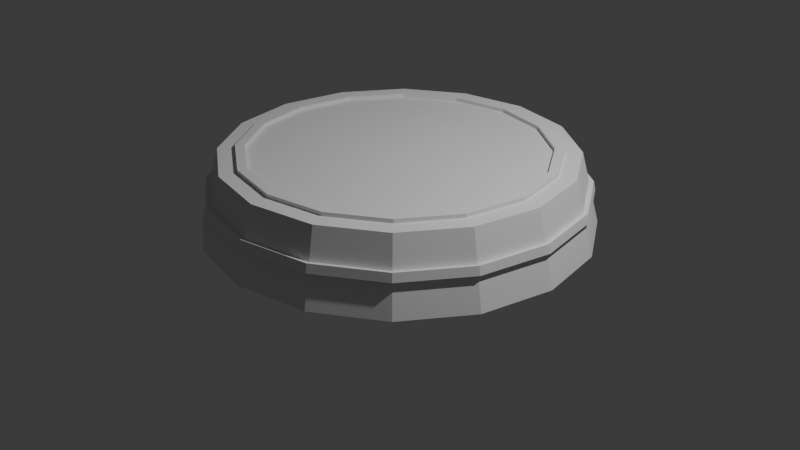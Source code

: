 # Source: platform.blend  (saved by Blender 4.3.34; exported with 4.5.12 LTS)
import bpy
from mathutils import Matrix  # noqa: F401  (used for matrix-valued properties, if any)

bpy.ops.wm.read_factory_settings(use_empty=True)
scene = bpy.context.scene
scene.name = 'Scene'

# ---- collections
col_collection = bpy.data.collections.new('Collection'); scene.collection.children.link(col_collection)

# ---- world
world_world = bpy.data.worlds.new('World'); scene.world = world_world
world_world.use_nodes = True; world_world.node_tree.nodes.clear()
_N = world_world.node_tree.nodes; _L = world_world.node_tree.links
n0 = _N.new('ShaderNodeOutputWorld'); n0.name = 'World Output'; n0.location = (300, 300)
n1 = _N.new('ShaderNodeBackground'); n1.name = 'Background'; n1.location = (10, 300)
n1.inputs[0].default_value = (0.05088, 0.05088, 0.05088, 1.0)
_L.new(n1.outputs[0], n0.inputs[0])
n0.is_active_output = True
world_world.color = (0.05088, 0.05088, 0.05088)
world_world.sun_shadow_jitter_overblur = 0.0

# ---- cameras
cam_camera = bpy.data.cameras.new('Camera')
cam_camera.clip_end = 100.0
cam_camera.ortho_scale = 7.314

# ---- lights
light_light = bpy.data.lights.new('Light', 'POINT')
light_light.energy = 1000.0
light_light.shadow_soft_size = 0.1

# ---- meshes
me_circle = bpy.data.meshes.new('Circle')
me_circle.from_pydata([(0.0, 2.0, 0.0), (-0.7654, 1.848, 0.0), (-1.414, 1.414, 0.0), (-1.848, 0.7654, 0.0), (-2.0, 0.0, 0.0), (-1.848, -0.7654, 0.0), (-1.414, -1.414, 0.0), (-0.7654, -1.848, 0.0), (0.0, -2.0, 0.0), (0.7654, -1.848, 0.0), (1.414, -1.414, 0.0), (1.848, -0.7654, 0.0), (2.0, 0.0, 0.0), (1.848, 0.7654, 0.0), (1.414, 1.414, 0.0), (0.7654, 1.848, 0.0), (0.0, 2.222, -0.75), (-0.8504, 2.053, -0.75), (-1.571, 1.571, -0.75), (-2.053, 0.8504, -0.75), (-2.222, 0.0, -0.75), (-2.053, -0.8504, -0.75), (-1.571, -1.571, -0.75), (-0.8504, -2.053, -0.75), (0.0, -2.222, -0.75), (0.8504, -2.053, -0.75), (1.571, -1.571, -0.75), (2.053, -0.8504, -0.75), (2.222, 0.0, -0.75), (2.053, 0.8504, -0.75), (1.571, 1.571, -0.75), (0.8504, 2.053, -0.75)], [], [(1, 2, 3, 4, 5, 6, 7, 8, 9, 10, 11, 12, 13, 14, 15, 0), (17, 18, 19, 20, 21, 22, 23, 24, 25, 26, 27, 28, 29, 30, 31, 16), (2, 18, 19, 3), (3, 19, 20, 4), (4, 20, 21, 5), (5, 21, 22, 6), (6, 22, 23, 7), (7, 23, 24, 8), (8, 24, 25, 9), (9, 25, 26, 10), (10, 26, 27, 11), (11, 27, 28, 12), (12, 28, 29, 13), (13, 29, 30, 14), (14, 30, 31, 15), (15, 31, 16, 0), (0, 16, 17, 1), (1, 17, 18, 2)])
_uv = me_circle.uv_layers.new(name='UVMap')
_uv.uv.foreach_set('vector', [0.0, 0.0, 0.0, 0.0, 0.0, 0.0, 0.0, 0.0, 0.0, 0.0, 0.0, 0.0, 0.0, 0.0, 0.0, 0.0, 0.0, 0.0, 0.0, 0.0, 0.0, 0.0, 0.0, 0.0, 0.0, 0.0, 0.0, 0.0, 0.0, 0.0, 0.0, 0.0, 0.0, 0.0, 0.0, 0.0, 0.0, 0.0, 0.0, 0.0, 0.0, 0.0, 0.0, 0.0, 0.0, 0.0, 0.0, 0.0, 0.0, 0.0, 0.0, 0.0, 0.0, 0.0, 0.0, 0.0, 0.0, 0.0, 0.0, 0.0, 0.0, 0.0, 0.0, 0.0, 0.0, 0.0, 0.0, 0.0, 0.0, 0.0, 0.0, 0.0, 0.0, 0.0, 0.0, 0.0, 0.0, 0.0, 0.0, 0.0, 0.0, 0.0, 0.0, 0.0, 0.0, 0.0, 0.0, 0.0, 0.0, 0.0, 0.0, 0.0, 0.0, 0.0, 0.0, 0.0, 0.0, 0.0, 0.0, 0.0, 0.0, 0.0, 0.0, 0.0, 0.0, 0.0, 0.0, 0.0, 0.0, 0.0, 0.0, 0.0, 0.0, 0.0, 0.0, 0.0, 0.0, 0.0, 0.0, 0.0, 0.0, 0.0, 0.0, 0.0, 0.0, 0.0, 0.0, 0.0, 0.0, 0.0, 0.0, 0.0, 0.0, 0.0, 0.0, 0.0, 0.0, 0.0, 0.0, 0.0, 0.0, 0.0, 0.0, 0.0, 0.0, 0.0, 0.0, 0.0, 0.0, 0.0, 0.0, 0.0, 0.0, 0.0, 0.0, 0.0, 0.0, 0.0, 0.0, 0.0, 0.0, 0.0, 0.0, 0.0, 0.0, 0.0, 0.0, 0.0, 0.0, 0.0, 0.0, 0.0, 0.0, 0.0, 0.0, 0.0, 0.0, 0.0, 0.0, 0.0, 0.0, 0.0, 0.0, 0.0, 0.0, 0.0, 0.0, 0.0, 0.0, 0.0, 0.0, 0.0])
me_circle.update()
me_circle_002 = bpy.data.meshes.new('Circle.002')
me_circle_002.from_pydata([(0.0, 1.35, 0.0), (-0.5166, 1.247, 0.0), (-0.9546, 0.9546, 0.0), (-1.247, 0.5166, 0.0), (-1.35, 0.0, 0.0), (-1.247, -0.5166, 0.0), (-0.9546, -0.9546, 0.0), (-0.5166, -1.247, 0.0), (0.0, -1.35, 0.0), (0.5166, -1.247, 0.0), (0.9546, -0.9546, 0.0), (1.247, -0.5166, 0.0), (1.35, 0.0, 0.0), (1.247, 0.5166, 0.0), (0.9546, 0.9546, 0.0), (0.5166, 1.247, 0.0), (0.0, 1.27, 0.0), (-0.486, 1.173, 0.0), (-0.898, 0.898, 0.0), (-1.173, 0.486, 0.0), (-1.27, 0.0, 0.0), (-1.173, -0.486, 0.0), (-0.898, -0.898, 0.0), (-0.486, -1.173, 0.0), (0.0, -1.27, 0.0), (0.486, -1.173, 0.0), (0.898, -0.898, 0.0), (1.173, -0.486, 0.0), (1.27, 0.0, 0.0), (1.173, 0.486, 0.0), (0.898, 0.898, 0.0), (0.486, 1.173, 0.0), (0.0, 1.35, 0.05), (-0.5166, 1.247, 0.05), (-0.9546, 0.9546, 0.05), (-1.247, 0.5166, 0.05), (-1.35, 0.0, 0.05), (-1.247, -0.5166, 0.05), (-0.9546, -0.9546, 0.05), (-0.5166, -1.247, 0.05), (0.0, -1.35, 0.05), (0.5166, -1.247, 0.05), (0.9546, -0.9546, 0.05), (1.247, -0.5166, 0.05), (1.35, 0.0, 0.05), (1.247, 0.5166, 0.05), (0.9546, 0.9546, 0.05), (0.5166, 1.247, 0.05), (0.0, 1.27, 0.05), (-0.486, 1.173, 0.05), (-0.898, 0.898, 0.05), (-1.173, 0.486, 0.05), (-1.27, 0.0, 0.05), (-1.173, -0.486, 0.05), (-0.898, -0.898, 0.05), (-0.486, -1.173, 0.05), (0.0, -1.27, 0.05), (0.486, -1.173, 0.05), (0.898, -0.898, 0.05), (1.173, -0.486, 0.05), (1.27, 0.0, 0.05), (1.173, 0.486, 0.05), (0.898, 0.898, 0.05), (0.486, 1.173, 0.05)], [], [(2, 18, 19, 3), (1, 17, 18, 2), (0, 16, 17, 1), (15, 31, 16, 0), (14, 30, 31, 15), (13, 29, 30, 14), (12, 28, 29, 13), (11, 27, 28, 12), (10, 26, 27, 11), (9, 25, 26, 10), (8, 24, 25, 9), (7, 23, 24, 8), (6, 22, 23, 7), (5, 21, 22, 6), (4, 20, 21, 5), (3, 19, 20, 4), (34, 35, 51, 50), (33, 34, 50, 49), (32, 33, 49, 48), (47, 32, 48, 63), (46, 47, 63, 62), (45, 46, 62, 61), (44, 45, 61, 60), (43, 44, 60, 59), (42, 43, 59, 58), (41, 42, 58, 57), (40, 41, 57, 56), (39, 40, 56, 55), (38, 39, 55, 54), (37, 38, 54, 53), (36, 37, 53, 52), (35, 36, 52, 51), (0, 1, 33, 32), (1, 2, 34, 33), (2, 3, 35, 34), (3, 4, 36, 35), (4, 5, 37, 36), (5, 6, 38, 37), (6, 7, 39, 38), (7, 8, 40, 39), (8, 9, 41, 40), (9, 10, 42, 41), (10, 11, 43, 42), (11, 12, 44, 43), (12, 13, 45, 44), (13, 14, 46, 45), (14, 15, 47, 46), (15, 0, 32, 47), (17, 16, 48, 49), (18, 17, 49, 50), (19, 18, 50, 51), (20, 19, 51, 52), (21, 20, 52, 53), (22, 21, 53, 54), (23, 22, 54, 55), (24, 23, 55, 56), (25, 24, 56, 57), (26, 25, 57, 58), (27, 26, 58, 59), (28, 27, 59, 60), (29, 28, 60, 61), (30, 29, 61, 62), (31, 30, 62, 63), (16, 31, 63, 48)])
_uv = me_circle_002.uv_layers.new(name='UVMap')
_uv.uv.foreach_set('vector', [0.0, 0.0, 0.0, 0.0, 0.0, 0.0, 0.0, 0.0, 0.0, 0.0, 0.0, 0.0, 0.0, 0.0, 0.0, 0.0, 0.0, 0.0, 0.0, 0.0, 0.0, 0.0, 0.0, 0.0, 0.0, 0.0, 0.0, 0.0, 0.0, 0.0, 0.0, 0.0, 0.0, 0.0, 0.0, 0.0, 0.0, 0.0, 0.0, 0.0, 0.0, 0.0, 0.0, 0.0, 0.0, 0.0, 0.0, 0.0, 0.0, 0.0, 0.0, 0.0, 0.0, 0.0, 0.0, 0.0, 0.0, 0.0, 0.0, 0.0, 0.0, 0.0, 0.0, 0.0, 0.0, 0.0, 0.0, 0.0, 0.0, 0.0, 0.0, 0.0, 0.0, 0.0, 0.0, 0.0, 0.0, 0.0, 0.0, 0.0, 0.0, 0.0, 0.0, 0.0, 0.0, 0.0, 0.0, 0.0, 0.0, 0.0, 0.0, 0.0, 0.0, 0.0, 0.0, 0.0, 0.0, 0.0, 0.0, 0.0, 0.0, 0.0, 0.0, 0.0, 0.0, 0.0, 0.0, 0.0, 0.0, 0.0, 0.0, 0.0, 0.0, 0.0, 0.0, 0.0, 0.0, 0.0, 0.0, 0.0, 0.0, 0.0, 0.0, 0.0, 0.0, 0.0, 0.0, 0.0, 0.0, 0.0, 0.0, 0.0, 0.0, 0.0, 0.0, 0.0, 0.0, 0.0, 0.0, 0.0, 0.0, 0.0, 0.0, 0.0, 0.0, 0.0, 0.0, 0.0, 0.0, 0.0, 0.0, 0.0, 0.0, 0.0, 0.0, 0.0, 0.0, 0.0, 0.0, 0.0, 0.0, 0.0, 0.0, 0.0, 0.0, 0.0, 0.0, 0.0, 0.0, 0.0, 0.0, 0.0, 0.0, 0.0, 0.0, 0.0, 0.0, 0.0, 0.0, 0.0, 0.0, 0.0, 0.0, 0.0, 0.0, 0.0, 0.0, 0.0, 0.0, 0.0, 0.0, 0.0, 0.0, 0.0, 0.0, 0.0, 0.0, 0.0, 0.0, 0.0, 0.0, 0.0, 0.0, 0.0, 0.0, 0.0, 0.0, 0.0, 0.0, 0.0, 0.0, 0.0, 0.0, 0.0, 0.0, 0.0, 0.0, 0.0, 0.0, 0.0, 0.0, 0.0, 0.0, 0.0, 0.0, 0.0, 0.0, 0.0, 0.0, 0.0, 0.0, 0.0, 0.0, 0.0, 0.0, 0.0, 0.0, 0.0, 0.0, 0.0, 0.0, 0.0, 0.0, 0.0, 0.0, 0.0, 0.0, 0.0, 0.0, 0.0, 0.0, 0.0, 0.0, 0.0, 0.0, 0.0, 0.0, 0.0, 0.0, 0.0, 0.0, 0.0, 0.0, 0.0, 0.0, 0.0, 0.0, 0.0, 0.0, 0.0, 0.0, 0.0, 0.0, 0.0, 0.0, 0.0, 0.0, 0.0, 0.0, 0.0, 0.0, 0.0, 0.0, 0.0, 0.0, 0.0, 0.0, 0.0, 0.0, 0.0, 0.0, 0.0, 0.0, 0.0, 0.0, 0.0, 0.0, 0.0, 0.0, 0.0, 0.0, 0.0, 0.0, 0.0, 0.0, 0.0, 0.0, 0.0, 0.0, 0.0, 0.0, 0.0, 0.0, 0.0, 0.0, 0.0, 0.0, 0.0, 0.0, 0.0, 0.0, 0.0, 0.0, 0.0, 0.0, 0.0, 0.0, 0.0, 0.0, 0.0, 0.0, 0.0, 0.0, 0.0, 0.0, 0.0, 0.0, 0.0, 0.0, 0.0, 0.0, 0.0, 0.0, 0.0, 0.0, 0.0, 0.0, 0.0, 0.0, 0.0, 0.0, 0.0, 0.0, 0.0, 0.0, 0.0, 0.0, 0.0, 0.0, 0.0, 0.0, 0.0, 0.0, 0.0, 0.0, 0.0, 0.0, 0.0, 0.0, 0.0, 0.0, 0.0, 0.0, 0.0, 0.0, 0.0, 0.0, 0.0, 0.0, 0.0, 0.0, 0.0, 0.0, 0.0, 0.0, 0.0, 0.0, 0.0, 0.0, 0.0, 0.0, 0.0, 0.0, 0.0, 0.0, 0.0, 0.0, 0.0, 0.0, 0.0, 0.0, 0.0, 0.0, 0.0, 0.0, 0.0, 0.0, 0.0, 0.0, 0.0, 0.0, 0.0, 0.0, 0.0, 0.0, 0.0, 0.0, 0.0, 0.0, 0.0, 0.0, 0.0, 0.0, 0.0, 0.0, 0.0, 0.0, 0.0, 0.0, 0.0, 0.0, 0.0, 0.0, 0.0, 0.0, 0.0, 0.0, 0.0, 0.0, 0.0, 0.0, 0.0, 0.0, 0.0, 0.0, 0.0, 0.0, 0.0, 0.0, 0.0, 0.0, 0.0, 0.0, 0.0, 0.0, 0.0, 0.0, 0.0, 0.0, 0.0, 0.0, 0.0, 0.0, 0.0, 0.0, 0.0, 0.0, 0.0, 0.0, 0.0, 0.0, 0.0, 0.0, 0.0, 0.0, 0.0, 0.0, 0.0, 0.0, 0.0, 0.0, 0.0, 0.0, 0.0, 0.0, 0.0, 0.0, 0.0, 0.0, 0.0, 0.0, 0.0, 0.0, 0.0, 0.0, 0.0, 0.0, 0.0, 0.0, 0.0, 0.0, 0.0, 0.0, 0.0, 0.0, 0.0, 0.0, 0.0, 0.0, 0.0, 0.0, 0.0])
me_circle_002.update()
me_circle_004 = bpy.data.meshes.new('Circle.004')
me_circle_004.from_pydata([(0.0, 1.95, 0.0), (-0.7462, 1.802, 0.0), (-1.379, 1.379, 0.0), (-1.802, 0.7462, 0.0), (-1.95, 0.0, 0.0), (-1.802, -0.7462, 0.0), (-1.379, -1.379, 0.0), (-0.7462, -1.802, 0.0), (0.0, -1.95, 0.0), (0.7462, -1.802, 0.0), (1.379, -1.379, 0.0), (1.802, -0.7462, 0.0), (1.95, 0.0, 0.0), (1.802, 0.7462, 0.0), (1.379, 1.379, 0.0), (0.7462, 1.802, 0.0), (0.0, 1.931, 0.09), (-0.7388, 1.784, 0.09), (-1.365, 1.365, 0.09), (-1.784, 0.7388, 0.09), (-1.931, 0.0, 0.09), (-1.784, -0.7388, 0.09), (-1.365, -1.365, 0.09), (-0.7388, -1.784, 0.09), (0.0, -1.931, 0.09), (0.7388, -1.784, 0.09), (1.365, -1.365, 0.09), (1.784, -0.7388, 0.09), (1.931, 0.0, 0.09), (1.784, 0.7388, 0.09), (1.365, 1.365, 0.09), (0.7388, 1.784, 0.09), (0.0, 1.862, -0.01906), (-0.7126, 1.72, -0.01906), (-1.317, 1.317, -0.01906), (-1.72, 0.7126, -0.01906), (-1.862, 0.0, -0.01906), (-1.72, -0.7126, -0.01906), (-1.317, -1.317, -0.01906), (-0.7126, -1.72, -0.01906), (0.0, -1.862, -0.01906), (0.7126, -1.72, -0.01906), (1.317, -1.317, -0.01906), (1.72, -0.7126, -0.01906), (1.862, 0.0, -0.01906), (1.72, 0.7126, -0.01906), (1.317, 1.317, -0.01906), (0.7126, 1.72, -0.01906), (0.0, 1.843, 0.07094), (-0.7051, 1.702, 0.07094), (-1.303, 1.303, 0.07094), (-1.702, 0.7051, 0.07094), (-1.843, 0.0, 0.07094), (-1.702, -0.7051, 0.07094), (-1.303, -1.303, 0.07094), (-0.7051, -1.702, 0.07094), (0.0, -1.843, 0.07094), (0.7051, -1.702, 0.07094), (1.303, -1.303, 0.07094), (1.702, -0.7051, 0.07094), (1.843, 0.0, 0.07094), (1.702, 0.7051, 0.07094), (1.303, 1.303, 0.07094), (0.7051, 1.702, 0.07094)], [], [(15, 0, 16, 31), (0, 1, 17, 16), (1, 2, 18, 17), (2, 3, 19, 18), (3, 4, 20, 19), (4, 5, 21, 20), (5, 6, 22, 21), (6, 7, 23, 22), (7, 8, 24, 23), (8, 9, 25, 24), (9, 10, 26, 25), (10, 11, 27, 26), (11, 12, 28, 27), (12, 13, 29, 28), (13, 14, 30, 29), (14, 15, 31, 30), (47, 63, 48, 32), (32, 48, 49, 33), (33, 49, 50, 34), (34, 50, 51, 35), (35, 51, 52, 36), (36, 52, 53, 37), (37, 53, 54, 38), (38, 54, 55, 39), (39, 55, 56, 40), (40, 56, 57, 41), (41, 57, 58, 42), (42, 58, 59, 43), (43, 59, 60, 44), (44, 60, 61, 45), (45, 61, 62, 46), (46, 62, 63, 47), (1, 0, 32, 33), (2, 1, 33, 34), (3, 2, 34, 35), (4, 3, 35, 36), (5, 4, 36, 37), (6, 5, 37, 38), (7, 6, 38, 39), (8, 7, 39, 40), (9, 8, 40, 41), (10, 9, 41, 42), (11, 10, 42, 43), (12, 11, 43, 44), (13, 12, 44, 45), (14, 13, 45, 46), (15, 14, 46, 47), (0, 15, 47, 32), (16, 17, 49, 48), (17, 18, 50, 49), (18, 19, 51, 50), (19, 20, 52, 51), (20, 21, 53, 52), (21, 22, 54, 53), (22, 23, 55, 54), (23, 24, 56, 55), (24, 25, 57, 56), (25, 26, 58, 57), (26, 27, 59, 58), (27, 28, 60, 59), (28, 29, 61, 60), (29, 30, 62, 61), (30, 31, 63, 62), (31, 16, 48, 63)])
me_circle_004.update()

# ---- objects
ob_light = bpy.data.objects.new('Light', light_light)
ob_camera = bpy.data.objects.new('Camera', cam_camera)
ob_circle = bpy.data.objects.new('Circle', me_circle)
ob_circle_001 = bpy.data.objects.new('Circle.001', me_circle_002)
ob_circle_003 = bpy.data.objects.new('Circle.003', me_circle_004)

# ---- transforms, parenting, visibility, modifiers, constraints
ob_light.location = (4.076, 1.005, 5.904)
ob_light.rotation_euler = (0.6503, 0.05522, 1.866)
ob_light.lock_rotations_4d = False
ob_light.empty_display_type = 'ARROWS'
ob_light.color = (0.0, 0.0, 0.0, 0.0)
ob_light.lineart.crease_threshold = 0.0
ob_camera.location = (7.359, -6.926, 4.958)
ob_camera.rotation_euler = (1.109, 0.0, 0.8149)
ob_camera.lock_rotations_4d = False
ob_camera.empty_display_type = 'ARROWS'
ob_camera.color = (0.0, 0.0, 0.0, 0.0)
ob_camera.display_type = 'WIRE'
ob_camera.lineart.crease_threshold = 0.0
ob_circle.location = (0.0, 0.0, 0.75)
ob_circle.scale = (0.9, 0.9, 1.0)
ob_circle_001.location = (0.0, 0.0, 0.74)
ob_circle_001.scale = (1.2, 1.2, 1.0)
ob_circle_003.location = (0.0, 0.0, 0.35)

# ---- collection membership
col_collection.objects.link(ob_light)
col_collection.objects.link(ob_camera)
col_collection.objects.link(ob_circle)
col_collection.objects.link(ob_circle_001)
col_collection.objects.link(ob_circle_003)

# ---- scene / render settings (as saved in the file)
scene.camera = ob_camera
scene.frame_start = 1; scene.frame_end = 250; scene.frame_set(1)
scene.render.engine = 'BLENDER_EEVEE_NEXT'
bpy.context.view_layer.update()
